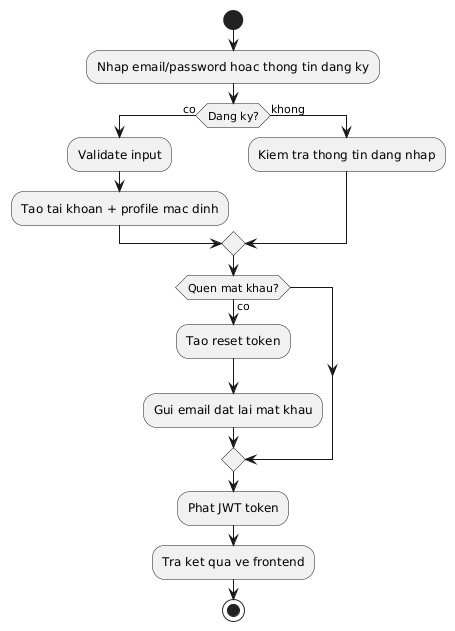

The diagram above was rendered by PlantUML. Its source (embedded in the PNG):
@startuml
start
:Nhap email/password hoac thong tin dang ky;
if (Dang ky?) then (co)
  :Validate input;
  :Tao tai khoan + profile mac dinh;
else (khong)
  :Kiem tra thong tin dang nhap;
endif
if (Quen mat khau?) then (co)
  :Tao reset token;
  :Gui email dat lai mat khau;
endif
:Phat JWT token;
:Tra ket qua ve frontend;
stop
@enduml